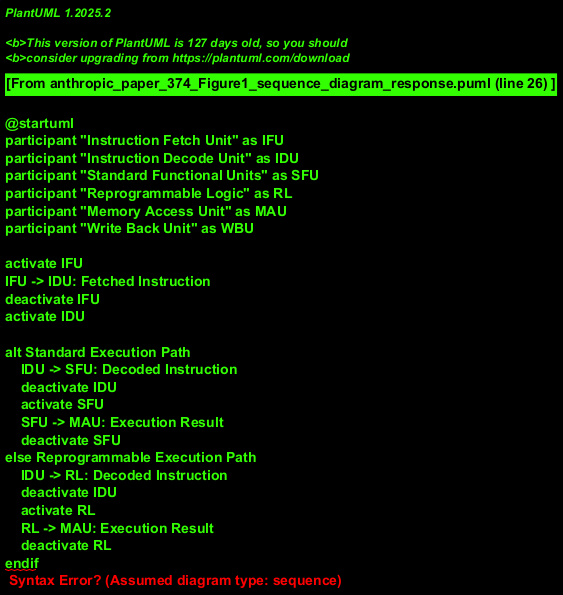

The diagram above was rendered by PlantUML. Its source (embedded in the PNG):
@startuml
participant "Instruction Fetch Unit" as IFU
participant "Instruction Decode Unit" as IDU
participant "Standard Functional Units" as SFU
participant "Reprogrammable Logic" as RL
participant "Memory Access Unit" as MAU
participant "Write Back Unit" as WBU

activate IFU
IFU -> IDU: Fetched Instruction
deactivate IFU
activate IDU

alt Standard Execution Path
    IDU -> SFU: Decoded Instruction
    deactivate IDU
    activate SFU
    SFU -> MAU: Execution Result
    deactivate SFU
else Reprogrammable Execution Path
    IDU -> RL: Decoded Instruction
    deactivate IDU
    activate RL
    RL -> MAU: Execution Result
    deactivate RL
endif

activate MAU
MAU -> WBU: Memory Access Result
deactivate MAU
activate WBU
note right: Complete instruction cycle
deactivate WBU
@enduml